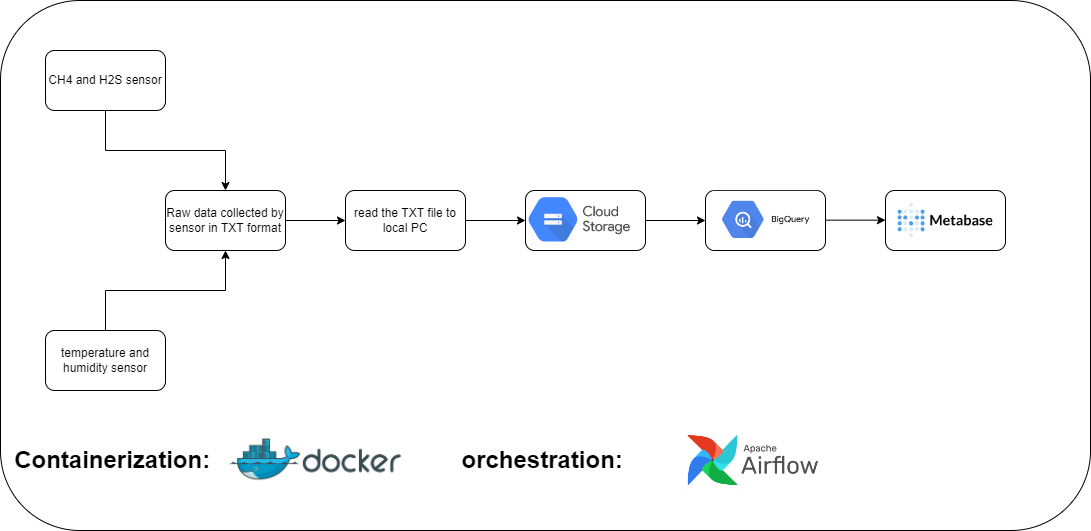

The diagram above was exported from draw.io. Its source (the exported page's mxGraphModel, read from the mxfile embedded in the PNG):
<mxGraphModel dx="1981" dy="645" grid="1" gridSize="10" guides="1" tooltips="1" connect="1" arrows="1" fold="1" page="1" pageScale="1" pageWidth="827" pageHeight="1169" math="0" shadow="0">
  <root>
    <mxCell id="0" />
    <mxCell id="1" parent="0" />
    <mxCell id="5vhbnt_ePyOeT7e3c2Qd-1" value="Raw data collected by sensor in TXT format" style="rounded=1;whiteSpace=wrap;html=1;" vertex="1" parent="1">
      <mxGeometry x="20" y="270" width="120" height="60" as="geometry" />
    </mxCell>
    <mxCell id="5vhbnt_ePyOeT7e3c2Qd-2" value="" style="endArrow=classic;html=1;rounded=0;exitX=1;exitY=0.5;exitDx=0;exitDy=0;" edge="1" parent="1" source="5vhbnt_ePyOeT7e3c2Qd-1">
      <mxGeometry width="50" height="50" relative="1" as="geometry">
        <mxPoint x="370" y="360" as="sourcePoint" />
        <mxPoint x="200" y="300" as="targetPoint" />
      </mxGeometry>
    </mxCell>
    <mxCell id="5vhbnt_ePyOeT7e3c2Qd-3" value="read the TXT file to local PC" style="rounded=1;whiteSpace=wrap;html=1;" vertex="1" parent="1">
      <mxGeometry x="200" y="270" width="120" height="60" as="geometry" />
    </mxCell>
    <mxCell id="5vhbnt_ePyOeT7e3c2Qd-4" value="" style="endArrow=classic;html=1;rounded=0;exitX=1;exitY=0.5;exitDx=0;exitDy=0;" edge="1" parent="1" source="5vhbnt_ePyOeT7e3c2Qd-3">
      <mxGeometry width="50" height="50" relative="1" as="geometry">
        <mxPoint x="550" y="360" as="sourcePoint" />
        <mxPoint x="380" y="300" as="targetPoint" />
      </mxGeometry>
    </mxCell>
    <mxCell id="5vhbnt_ePyOeT7e3c2Qd-5" value="" style="rounded=1;whiteSpace=wrap;html=1;" vertex="1" parent="1">
      <mxGeometry x="380" y="270" width="120" height="60" as="geometry" />
    </mxCell>
    <mxCell id="5vhbnt_ePyOeT7e3c2Qd-6" value="" style="endArrow=classic;html=1;rounded=0;exitX=1;exitY=0.5;exitDx=0;exitDy=0;" edge="1" parent="1" source="5vhbnt_ePyOeT7e3c2Qd-5">
      <mxGeometry width="50" height="50" relative="1" as="geometry">
        <mxPoint x="730" y="360" as="sourcePoint" />
        <mxPoint x="560" y="300" as="targetPoint" />
      </mxGeometry>
    </mxCell>
    <mxCell id="5vhbnt_ePyOeT7e3c2Qd-17" style="edgeStyle=orthogonalEdgeStyle;rounded=0;orthogonalLoop=1;jettySize=auto;html=1;exitX=0.5;exitY=1;exitDx=0;exitDy=0;entryX=0.5;entryY=0;entryDx=0;entryDy=0;" edge="1" parent="1" source="5vhbnt_ePyOeT7e3c2Qd-8" target="5vhbnt_ePyOeT7e3c2Qd-1">
      <mxGeometry relative="1" as="geometry" />
    </mxCell>
    <mxCell id="5vhbnt_ePyOeT7e3c2Qd-8" value="CH4 and H2S sensor" style="rounded=1;whiteSpace=wrap;html=1;" vertex="1" parent="1">
      <mxGeometry x="-100" y="130" width="120" height="60" as="geometry" />
    </mxCell>
    <mxCell id="5vhbnt_ePyOeT7e3c2Qd-15" style="edgeStyle=orthogonalEdgeStyle;rounded=0;orthogonalLoop=1;jettySize=auto;html=1;exitX=0.5;exitY=0;exitDx=0;exitDy=0;" edge="1" parent="1" source="5vhbnt_ePyOeT7e3c2Qd-13" target="5vhbnt_ePyOeT7e3c2Qd-1">
      <mxGeometry relative="1" as="geometry" />
    </mxCell>
    <mxCell id="5vhbnt_ePyOeT7e3c2Qd-13" value="temperature and humidity sensor" style="rounded=1;whiteSpace=wrap;html=1;" vertex="1" parent="1">
      <mxGeometry x="-100" y="410" width="120" height="60" as="geometry" />
    </mxCell>
    <mxCell id="5vhbnt_ePyOeT7e3c2Qd-18" value="&amp;nbsp;run sql script&amp;nbsp;" style="rounded=1;whiteSpace=wrap;html=1;" vertex="1" parent="1">
      <mxGeometry x="560" y="270" width="120" height="60" as="geometry" />
    </mxCell>
    <mxCell id="5vhbnt_ePyOeT7e3c2Qd-21" value="plot graphs with metabase and DataStudio" style="rounded=1;whiteSpace=wrap;html=1;" vertex="1" parent="1">
      <mxGeometry x="740" y="270" width="120" height="60" as="geometry" />
    </mxCell>
    <mxCell id="5vhbnt_ePyOeT7e3c2Qd-23" value="" style="endArrow=classic;html=1;rounded=0;exitX=1;exitY=0.5;exitDx=0;exitDy=0;" edge="1" parent="1">
      <mxGeometry width="50" height="50" relative="1" as="geometry">
        <mxPoint x="680" y="299.66" as="sourcePoint" />
        <mxPoint x="740" y="299.66" as="targetPoint" />
      </mxGeometry>
    </mxCell>
    <mxCell id="5vhbnt_ePyOeT7e3c2Qd-25" value="" style="shape=image;verticalLabelPosition=bottom;labelBackgroundColor=default;verticalAlign=top;aspect=fixed;imageAspect=0;image=https://www.cdata.com/ui/img/logo-googlecloudstorage.png;" vertex="1" parent="1">
      <mxGeometry x="370" y="265" width="140" height="70" as="geometry" />
    </mxCell>
    <mxCell id="5vhbnt_ePyOeT7e3c2Qd-26" value="" style="shape=image;verticalLabelPosition=bottom;labelBackgroundColor=default;verticalAlign=top;aspect=fixed;imageAspect=0;image=https://cxl.com/wp-content/uploads/2019/10/google-bigquery-logo-1.png;" vertex="1" parent="1">
      <mxGeometry x="567.5" y="270.83" width="105" height="59.17" as="geometry" />
    </mxCell>
    <mxCell id="5vhbnt_ePyOeT7e3c2Qd-27" value="" style="shape=image;verticalLabelPosition=bottom;labelBackgroundColor=default;verticalAlign=top;aspect=fixed;imageAspect=0;image=data:image/png,(base64 omitted: 4376 chars);" vertex="1" parent="1">
      <mxGeometry x="746" y="273" width="108" height="54" as="geometry" />
    </mxCell>
    <mxCell id="5vhbnt_ePyOeT7e3c2Qd-31" value="" style="rounded=1;whiteSpace=wrap;html=1;fillColor=none;" vertex="1" parent="1">
      <mxGeometry x="-145" y="80" width="1090" height="530" as="geometry" />
    </mxCell>
    <mxCell id="5vhbnt_ePyOeT7e3c2Qd-33" value="Containerization:&amp;nbsp;" style="text;strokeColor=none;fillColor=none;html=1;fontSize=24;fontStyle=1;verticalAlign=middle;align=center;" vertex="1" parent="1">
      <mxGeometry x="-80" y="520" width="100" height="40" as="geometry" />
    </mxCell>
    <mxCell id="5vhbnt_ePyOeT7e3c2Qd-39" value="" style="shape=image;verticalLabelPosition=bottom;labelBackgroundColor=default;verticalAlign=top;aspect=fixed;imageAspect=0;image=https://thingsolver.com/wp-content/uploads/docker-cover.png;" vertex="1" parent="1">
      <mxGeometry x="70" y="506.15" width="200" height="67.69" as="geometry" />
    </mxCell>
    <mxCell id="5vhbnt_ePyOeT7e3c2Qd-40" value="" style="shape=image;verticalLabelPosition=bottom;labelBackgroundColor=default;verticalAlign=top;aspect=fixed;imageAspect=0;image=https://airflow.apache.org/images/feature-image.png;" vertex="1" parent="1">
      <mxGeometry x="530" y="506.15" width="160" height="67.69" as="geometry" />
    </mxCell>
    <mxCell id="5vhbnt_ePyOeT7e3c2Qd-43" value="orchestration:&amp;nbsp;" style="text;strokeColor=none;fillColor=none;html=1;fontSize=24;fontStyle=1;verticalAlign=middle;align=center;" vertex="1" parent="1">
      <mxGeometry x="350" y="520" width="100" height="40" as="geometry" />
    </mxCell>
  </root>
</mxGraphModel>